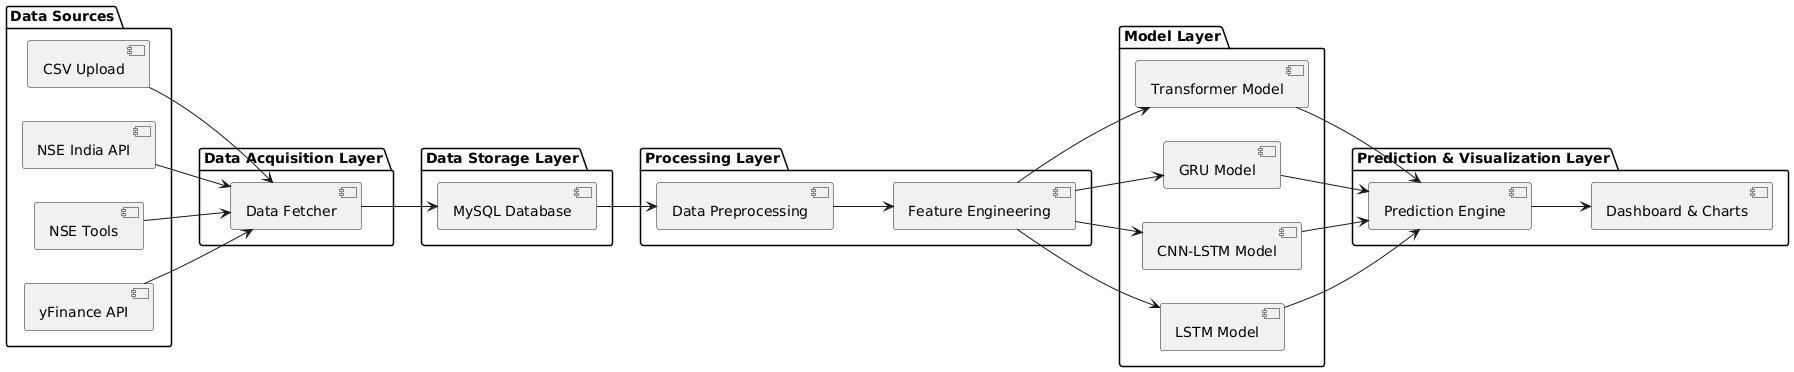

The diagram above was rendered by PlantUML. Its source (embedded in the PNG):
@startuml
left to right direction

package "Data Sources" {
  component "yFinance API"
  component "NSE Tools"
  component "NSE India API"
  component "CSV Upload"
}

package "Data Acquisition Layer" {
  component "Data Fetcher"
}

package "Data Storage Layer" {
  component "MySQL Database"
}

package "Processing Layer" {
  component "Data Preprocessing"
  component "Feature Engineering"
}

package "Model Layer" {
  component "LSTM Model"
  component "CNN-LSTM Model"
  component "GRU Model"
  component "Transformer Model"
}

package "Prediction & Visualization Layer" {
  component "Prediction Engine"
  component "Dashboard & Charts"
}

"yFinance API" --> "Data Fetcher"
"NSE Tools" --> "Data Fetcher"
"NSE India API" --> "Data Fetcher"
"CSV Upload" --> "Data Fetcher"

"Data Fetcher" --> "MySQL Database"

"MySQL Database" --> "Data Preprocessing"
"Data Preprocessing" --> "Feature Engineering"

"Feature Engineering" --> "LSTM Model"
"Feature Engineering" --> "CNN-LSTM Model"
"Feature Engineering" --> "GRU Model"
"Feature Engineering" --> "Transformer Model"

"LSTM Model" --> "Prediction Engine"
"CNN-LSTM Model" --> "Prediction Engine"
"GRU Model" --> "Prediction Engine"
"Transformer Model" --> "Prediction Engine"

"Prediction Engine" --> "Dashboard & Charts"
@enduml